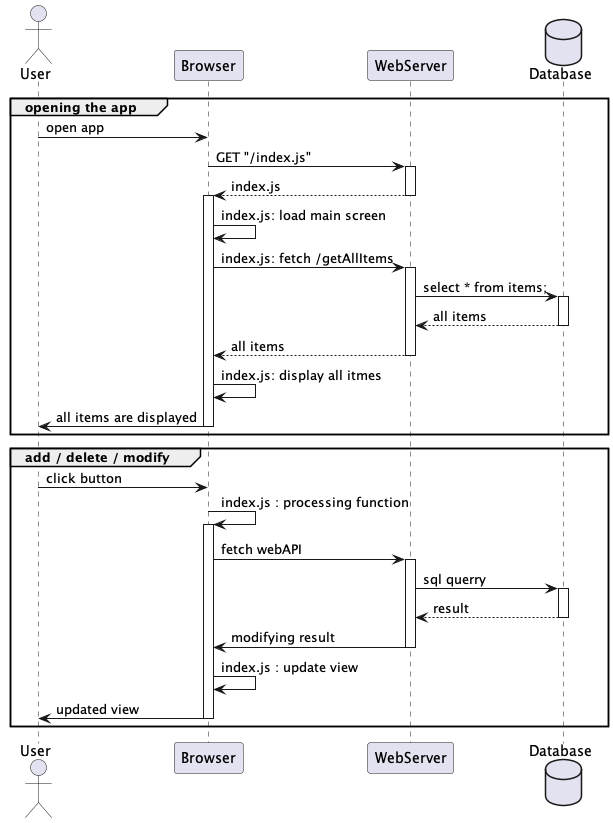

The diagram above was rendered by PlantUML. Its source (embedded in the PNG):
@startuml mainActivity

actor       User       as user
participant Browser as browser
participant WebServer as webServer
database    Database    as db

group opening the app
    user -> browser : open app

    browser -> webServer : GET "/index.js"
    activate webServer
    return index.js

    activate browser
        browser -> browser: index.js: load main screen

        browser -> webServer: index.js: fetch /getAllItems
        activate webServer
            webServer -> db : select * from items;
            activate db
            return all items
        return all items

        browser -> browser: index.js: display all itmes

        browser -> user : all items are displayed
    deactivate browser
end

group add / delete / modify

    user -> browser : click button
    browser -> browser : index.js : processing function
    activate browser
        browser -> webServer: fetch webAPI
        activate webServer
            webServer -> db : sql querry
            activate db
            return result
            webServer -> browser : modifying result
        deactivate webServer
        browser -> browser : index.js : update view
        browser -> user : updated view
    deactivate browser

end

@enduml